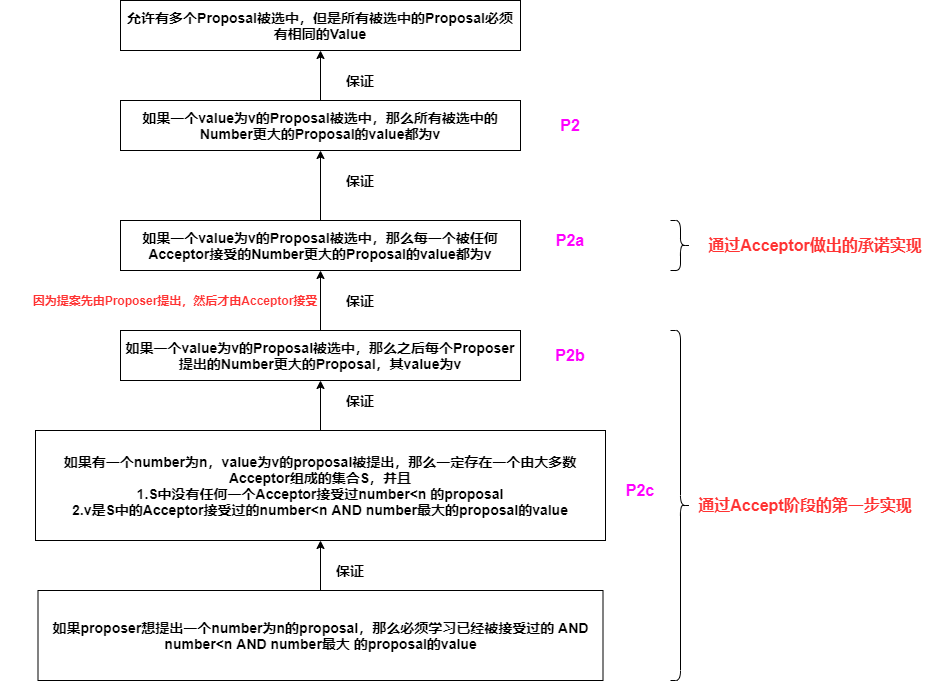

The diagram above was exported from draw.io. Its source (the exported page's mxGraphModel, read from the mxfile embedded in the PNG):
<mxGraphModel dx="1422" dy="822" grid="1" gridSize="10" guides="1" tooltips="1" connect="1" arrows="1" fold="1" page="1" pageScale="1" pageWidth="827" pageHeight="1169" math="0" shadow="0">
  <root>
    <mxCell id="0" />
    <mxCell id="1" parent="0" />
    <mxCell id="vwEsQOFLm1T0wZkxZQli-15" style="edgeStyle=orthogonalEdgeStyle;rounded=0;orthogonalLoop=1;jettySize=auto;html=1;exitX=0.5;exitY=0;exitDx=0;exitDy=0;entryX=0.5;entryY=1;entryDx=0;entryDy=0;" parent="1" source="vwEsQOFLm1T0wZkxZQli-1" target="vwEsQOFLm1T0wZkxZQli-14" edge="1">
      <mxGeometry relative="1" as="geometry" />
    </mxCell>
    <mxCell id="vwEsQOFLm1T0wZkxZQli-1" value="&lt;b&gt;&lt;font style=&quot;font-size: 14px&quot;&gt;如果一个value为v的Proposal被选中，那么所有被选中的Number更大的Proposal的value都为v&lt;/font&gt;&lt;/b&gt;" style="rounded=0;whiteSpace=wrap;html=1;" parent="1" vertex="1">
      <mxGeometry x="120" y="150" width="400" height="50" as="geometry" />
    </mxCell>
    <mxCell id="vwEsQOFLm1T0wZkxZQli-3" style="edgeStyle=orthogonalEdgeStyle;rounded=0;orthogonalLoop=1;jettySize=auto;html=1;exitX=0.5;exitY=0;exitDx=0;exitDy=0;entryX=0.5;entryY=1;entryDx=0;entryDy=0;" parent="1" source="vwEsQOFLm1T0wZkxZQli-2" target="vwEsQOFLm1T0wZkxZQli-1" edge="1">
      <mxGeometry relative="1" as="geometry" />
    </mxCell>
    <mxCell id="vwEsQOFLm1T0wZkxZQli-2" value="&lt;b&gt;&lt;font style=&quot;font-size: 14px&quot;&gt;如果一个value为v的Proposal被选中，那么每一个被任何Acceptor接受的Number更大的Proposal的value都为v&lt;/font&gt;&lt;/b&gt;" style="rounded=0;whiteSpace=wrap;html=1;" parent="1" vertex="1">
      <mxGeometry x="120" y="270" width="400" height="50" as="geometry" />
    </mxCell>
    <mxCell id="vwEsQOFLm1T0wZkxZQli-4" value="&lt;b&gt;&lt;font style=&quot;font-size: 14px&quot;&gt;保证&lt;/font&gt;&lt;/b&gt;" style="text;html=1;strokeColor=none;fillColor=none;align=center;verticalAlign=middle;whiteSpace=wrap;rounded=0;" parent="1" vertex="1">
      <mxGeometry x="340" y="220" width="40" height="20" as="geometry" />
    </mxCell>
    <mxCell id="vwEsQOFLm1T0wZkxZQli-10" style="edgeStyle=orthogonalEdgeStyle;rounded=0;orthogonalLoop=1;jettySize=auto;html=1;exitX=0.5;exitY=0;exitDx=0;exitDy=0;entryX=0.5;entryY=1;entryDx=0;entryDy=0;" parent="1" source="vwEsQOFLm1T0wZkxZQli-9" target="vwEsQOFLm1T0wZkxZQli-2" edge="1">
      <mxGeometry relative="1" as="geometry" />
    </mxCell>
    <mxCell id="vwEsQOFLm1T0wZkxZQli-9" value="&lt;b&gt;&lt;font style=&quot;font-size: 14px&quot;&gt;如果一个value为v的Proposal被选中，那么之后每个Proposer提出的Number更大的Proposal，其value为v&lt;/font&gt;&lt;/b&gt;" style="rounded=0;whiteSpace=wrap;html=1;" parent="1" vertex="1">
      <mxGeometry x="120" y="380" width="400" height="50" as="geometry" />
    </mxCell>
    <mxCell id="vwEsQOFLm1T0wZkxZQli-11" value="&lt;b&gt;&lt;font style=&quot;font-size: 14px&quot;&gt;保证&lt;/font&gt;&lt;/b&gt;" style="text;html=1;strokeColor=none;fillColor=none;align=center;verticalAlign=middle;whiteSpace=wrap;rounded=0;" parent="1" vertex="1">
      <mxGeometry x="340" y="340" width="40" height="20" as="geometry" />
    </mxCell>
    <mxCell id="vwEsQOFLm1T0wZkxZQli-12" value="&lt;b&gt;&lt;font color=&quot;#ff3333&quot;&gt;因为提案先由Proposer提出，然后才由Acceptor接受&lt;/font&gt;&lt;/b&gt;" style="text;html=1;strokeColor=none;fillColor=none;align=center;verticalAlign=middle;whiteSpace=wrap;rounded=0;" parent="1" vertex="1">
      <mxGeometry y="340" width="350" height="20" as="geometry" />
    </mxCell>
    <mxCell id="vwEsQOFLm1T0wZkxZQli-14" value="&lt;b&gt;&lt;font style=&quot;font-size: 14px&quot;&gt;允许有多个Proposal被选中，但是所有被选中的Proposal必须有相同的Value&lt;/font&gt;&lt;/b&gt;" style="rounded=0;whiteSpace=wrap;html=1;" parent="1" vertex="1">
      <mxGeometry x="120" y="50" width="400" height="50" as="geometry" />
    </mxCell>
    <mxCell id="vwEsQOFLm1T0wZkxZQli-16" value="&lt;b&gt;&lt;font style=&quot;font-size: 14px&quot;&gt;保证&lt;/font&gt;&lt;/b&gt;" style="text;html=1;strokeColor=none;fillColor=none;align=center;verticalAlign=middle;whiteSpace=wrap;rounded=0;" parent="1" vertex="1">
      <mxGeometry x="340" y="120" width="40" height="20" as="geometry" />
    </mxCell>
    <mxCell id="vwEsQOFLm1T0wZkxZQli-18" style="edgeStyle=orthogonalEdgeStyle;rounded=0;orthogonalLoop=1;jettySize=auto;html=1;exitX=0.5;exitY=0;exitDx=0;exitDy=0;entryX=0.5;entryY=1;entryDx=0;entryDy=0;" parent="1" source="vwEsQOFLm1T0wZkxZQli-17" target="vwEsQOFLm1T0wZkxZQli-9" edge="1">
      <mxGeometry relative="1" as="geometry" />
    </mxCell>
    <mxCell id="vwEsQOFLm1T0wZkxZQli-17" value="&lt;span style=&quot;font-size: 14px&quot;&gt;&lt;b&gt;如果有一个number为n，value为v的proposal被提出，那么一定存在一个由大多数Acceptor组成的集合S，并且&lt;br&gt;1.S中没有任何一个Acceptor接受过number&amp;lt;n 的proposal&lt;br&gt;2.v是S中的Acceptor接受过的number&amp;lt;n AND number最大的proposal的value&lt;br&gt;&lt;/b&gt;&lt;/span&gt;" style="rounded=0;whiteSpace=wrap;html=1;" parent="1" vertex="1">
      <mxGeometry x="35" y="480" width="570" height="110" as="geometry" />
    </mxCell>
    <mxCell id="vwEsQOFLm1T0wZkxZQli-19" value="&lt;b&gt;&lt;font style=&quot;font-size: 14px&quot;&gt;保证&lt;/font&gt;&lt;/b&gt;" style="text;html=1;strokeColor=none;fillColor=none;align=center;verticalAlign=middle;whiteSpace=wrap;rounded=0;" parent="1" vertex="1">
      <mxGeometry x="340" y="440" width="40" height="20" as="geometry" />
    </mxCell>
    <mxCell id="vwEsQOFLm1T0wZkxZQli-22" value="&lt;b&gt;&lt;font style=&quot;font-size: 16px&quot; color=&quot;#ff00ff&quot;&gt;P2&lt;/font&gt;&lt;/b&gt;" style="text;html=1;strokeColor=none;fillColor=none;align=center;verticalAlign=middle;whiteSpace=wrap;rounded=0;" parent="1" vertex="1">
      <mxGeometry x="550" y="165" width="40" height="20" as="geometry" />
    </mxCell>
    <mxCell id="vwEsQOFLm1T0wZkxZQli-23" value="&lt;b&gt;&lt;font style=&quot;font-size: 16px&quot; color=&quot;#ff00ff&quot;&gt;P2a&lt;/font&gt;&lt;/b&gt;" style="text;html=1;strokeColor=none;fillColor=none;align=center;verticalAlign=middle;whiteSpace=wrap;rounded=0;" parent="1" vertex="1">
      <mxGeometry x="550" y="280" width="40" height="20" as="geometry" />
    </mxCell>
    <mxCell id="vwEsQOFLm1T0wZkxZQli-24" value="&lt;b&gt;&lt;font style=&quot;font-size: 16px&quot; color=&quot;#ff00ff&quot;&gt;P2b&lt;/font&gt;&lt;/b&gt;" style="text;html=1;strokeColor=none;fillColor=none;align=center;verticalAlign=middle;whiteSpace=wrap;rounded=0;" parent="1" vertex="1">
      <mxGeometry x="550" y="395" width="40" height="20" as="geometry" />
    </mxCell>
    <mxCell id="vwEsQOFLm1T0wZkxZQli-25" value="&lt;b&gt;&lt;font style=&quot;font-size: 16px&quot; color=&quot;#ff00ff&quot;&gt;P2c&lt;/font&gt;&lt;/b&gt;" style="text;html=1;strokeColor=none;fillColor=none;align=center;verticalAlign=middle;whiteSpace=wrap;rounded=0;" parent="1" vertex="1">
      <mxGeometry x="620" y="530" width="40" height="20" as="geometry" />
    </mxCell>
    <mxCell id="vwEsQOFLm1T0wZkxZQli-27" style="edgeStyle=orthogonalEdgeStyle;rounded=0;orthogonalLoop=1;jettySize=auto;html=1;exitX=0.5;exitY=0;exitDx=0;exitDy=0;" parent="1" source="vwEsQOFLm1T0wZkxZQli-26" target="vwEsQOFLm1T0wZkxZQli-17" edge="1">
      <mxGeometry relative="1" as="geometry" />
    </mxCell>
    <mxCell id="vwEsQOFLm1T0wZkxZQli-26" value="&lt;span style=&quot;font-size: 14px&quot;&gt;&lt;b&gt;如果proposer想提出一个number为n的proposal，那么必须学习已经被接受过的 AND number&amp;lt;n AND number最大 的proposal的value&lt;br&gt;&lt;/b&gt;&lt;/span&gt;" style="rounded=0;whiteSpace=wrap;html=1;" parent="1" vertex="1">
      <mxGeometry x="37.5" y="640" width="565" height="90" as="geometry" />
    </mxCell>
    <mxCell id="vwEsQOFLm1T0wZkxZQli-28" value="&lt;b&gt;&lt;font style=&quot;font-size: 14px&quot;&gt;保证&lt;/font&gt;&lt;/b&gt;" style="text;html=1;strokeColor=none;fillColor=none;align=center;verticalAlign=middle;whiteSpace=wrap;rounded=0;" parent="1" vertex="1">
      <mxGeometry x="330" y="610" width="40" height="20" as="geometry" />
    </mxCell>
    <mxCell id="sybCE7kMDjowvdVVtR7y-2" value="" style="shape=curlyBracket;whiteSpace=wrap;html=1;rounded=1;flipH=1;" vertex="1" parent="1">
      <mxGeometry x="670" y="380" width="20" height="350" as="geometry" />
    </mxCell>
    <mxCell id="sybCE7kMDjowvdVVtR7y-3" value="&lt;b&gt;&lt;font color=&quot;#ff3333&quot; style=&quot;font-size: 16px&quot;&gt;通过Accept阶段的第一步实现&lt;/font&gt;&lt;/b&gt;" style="text;html=1;strokeColor=none;fillColor=none;align=center;verticalAlign=middle;whiteSpace=wrap;rounded=0;" vertex="1" parent="1">
      <mxGeometry x="680" y="545" width="250" height="20" as="geometry" />
    </mxCell>
    <mxCell id="sybCE7kMDjowvdVVtR7y-4" value="" style="shape=curlyBracket;whiteSpace=wrap;html=1;rounded=1;flipH=1;" vertex="1" parent="1">
      <mxGeometry x="670" y="270" width="20" height="50" as="geometry" />
    </mxCell>
    <mxCell id="sybCE7kMDjowvdVVtR7y-5" value="&lt;b&gt;&lt;font color=&quot;#ff3333&quot; style=&quot;font-size: 16px&quot;&gt;通过Acceptor做出的承诺实现&lt;/font&gt;&lt;/b&gt;" style="text;html=1;strokeColor=none;fillColor=none;align=center;verticalAlign=middle;whiteSpace=wrap;rounded=0;" vertex="1" parent="1">
      <mxGeometry x="690" y="285" width="250" height="20" as="geometry" />
    </mxCell>
  </root>
</mxGraphModel>